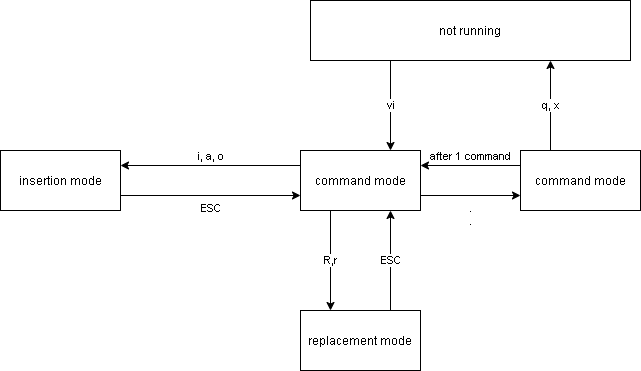

The diagram above was exported from draw.io. Its source (the exported page's mxGraphModel, read from the mxfile embedded in the PNG):
<mxGraphModel dx="1086" dy="776" grid="1" gridSize="10" guides="1" tooltips="1" connect="1" arrows="1" fold="1" page="1" pageScale="1" pageWidth="850" pageHeight="1100" math="0" shadow="0">
  <root>
    <mxCell id="0" />
    <mxCell id="1" parent="0" />
    <mxCell id="S5vZDGjShrOotmFIfgI5-13" value="vi" style="edgeStyle=orthogonalEdgeStyle;rounded=0;orthogonalLoop=1;jettySize=auto;html=1;exitX=0.25;exitY=1;exitDx=0;exitDy=0;entryX=0.75;entryY=0;entryDx=0;entryDy=0;" edge="1" parent="1" source="S5vZDGjShrOotmFIfgI5-1" target="S5vZDGjShrOotmFIfgI5-2">
      <mxGeometry relative="1" as="geometry" />
    </mxCell>
    <mxCell id="S5vZDGjShrOotmFIfgI5-1" value="not running" style="rounded=0;whiteSpace=wrap;html=1;" vertex="1" parent="1">
      <mxGeometry x="350" y="10" width="320" height="60" as="geometry" />
    </mxCell>
    <mxCell id="S5vZDGjShrOotmFIfgI5-19" value=".&lt;br&gt;." style="edgeStyle=orthogonalEdgeStyle;rounded=0;orthogonalLoop=1;jettySize=auto;html=1;exitX=1;exitY=0.75;exitDx=0;exitDy=0;entryX=0;entryY=0.75;entryDx=0;entryDy=0;labelPosition=center;verticalLabelPosition=bottom;align=center;verticalAlign=top;" edge="1" parent="1" source="S5vZDGjShrOotmFIfgI5-2" target="S5vZDGjShrOotmFIfgI5-3">
      <mxGeometry relative="1" as="geometry" />
    </mxCell>
    <mxCell id="S5vZDGjShrOotmFIfgI5-21" value="R,r" style="edgeStyle=orthogonalEdgeStyle;rounded=0;orthogonalLoop=1;jettySize=auto;html=1;exitX=0.25;exitY=1;exitDx=0;exitDy=0;entryX=0.25;entryY=0;entryDx=0;entryDy=0;" edge="1" parent="1" source="S5vZDGjShrOotmFIfgI5-2" target="S5vZDGjShrOotmFIfgI5-4">
      <mxGeometry relative="1" as="geometry" />
    </mxCell>
    <mxCell id="S5vZDGjShrOotmFIfgI5-22" value="i, a, o" style="edgeStyle=orthogonalEdgeStyle;rounded=0;orthogonalLoop=1;jettySize=auto;html=1;exitX=0;exitY=0.25;exitDx=0;exitDy=0;entryX=1;entryY=0.25;entryDx=0;entryDy=0;labelPosition=center;verticalLabelPosition=top;align=center;verticalAlign=bottom;" edge="1" parent="1" source="S5vZDGjShrOotmFIfgI5-2" target="S5vZDGjShrOotmFIfgI5-5">
      <mxGeometry relative="1" as="geometry" />
    </mxCell>
    <mxCell id="S5vZDGjShrOotmFIfgI5-2" value="command mode" style="rounded=0;whiteSpace=wrap;html=1;" vertex="1" parent="1">
      <mxGeometry x="340" y="160" width="120" height="60" as="geometry" />
    </mxCell>
    <mxCell id="S5vZDGjShrOotmFIfgI5-15" value="q, x" style="edgeStyle=orthogonalEdgeStyle;rounded=0;orthogonalLoop=1;jettySize=auto;html=1;exitX=0.25;exitY=0;exitDx=0;exitDy=0;entryX=0.75;entryY=1;entryDx=0;entryDy=0;" edge="1" parent="1" source="S5vZDGjShrOotmFIfgI5-3" target="S5vZDGjShrOotmFIfgI5-1">
      <mxGeometry relative="1" as="geometry" />
    </mxCell>
    <mxCell id="S5vZDGjShrOotmFIfgI5-17" value="after 1 command" style="edgeStyle=orthogonalEdgeStyle;rounded=0;orthogonalLoop=1;jettySize=auto;html=1;exitX=0;exitY=0.25;exitDx=0;exitDy=0;entryX=1;entryY=0.25;entryDx=0;entryDy=0;labelPosition=center;verticalLabelPosition=top;align=center;verticalAlign=bottom;" edge="1" parent="1" source="S5vZDGjShrOotmFIfgI5-3" target="S5vZDGjShrOotmFIfgI5-2">
      <mxGeometry relative="1" as="geometry" />
    </mxCell>
    <mxCell id="S5vZDGjShrOotmFIfgI5-3" value="command mode" style="rounded=0;whiteSpace=wrap;html=1;" vertex="1" parent="1">
      <mxGeometry x="560" y="160" width="120" height="60" as="geometry" />
    </mxCell>
    <mxCell id="S5vZDGjShrOotmFIfgI5-20" value="ESC" style="edgeStyle=orthogonalEdgeStyle;rounded=0;orthogonalLoop=1;jettySize=auto;html=1;exitX=0.75;exitY=0;exitDx=0;exitDy=0;entryX=0.75;entryY=1;entryDx=0;entryDy=0;" edge="1" parent="1" source="S5vZDGjShrOotmFIfgI5-4" target="S5vZDGjShrOotmFIfgI5-2">
      <mxGeometry relative="1" as="geometry" />
    </mxCell>
    <mxCell id="S5vZDGjShrOotmFIfgI5-4" value="replacement mode" style="rounded=0;whiteSpace=wrap;html=1;" vertex="1" parent="1">
      <mxGeometry x="340" y="320" width="120" height="60" as="geometry" />
    </mxCell>
    <mxCell id="S5vZDGjShrOotmFIfgI5-23" value="ESC" style="edgeStyle=orthogonalEdgeStyle;rounded=0;orthogonalLoop=1;jettySize=auto;html=1;exitX=1;exitY=0.75;exitDx=0;exitDy=0;entryX=0;entryY=0.75;entryDx=0;entryDy=0;labelPosition=center;verticalLabelPosition=bottom;align=center;verticalAlign=top;" edge="1" parent="1" source="S5vZDGjShrOotmFIfgI5-5" target="S5vZDGjShrOotmFIfgI5-2">
      <mxGeometry relative="1" as="geometry" />
    </mxCell>
    <mxCell id="S5vZDGjShrOotmFIfgI5-5" value="insertion mode" style="rounded=0;whiteSpace=wrap;html=1;" vertex="1" parent="1">
      <mxGeometry x="40" y="160" width="120" height="60" as="geometry" />
    </mxCell>
  </root>
</mxGraphModel>